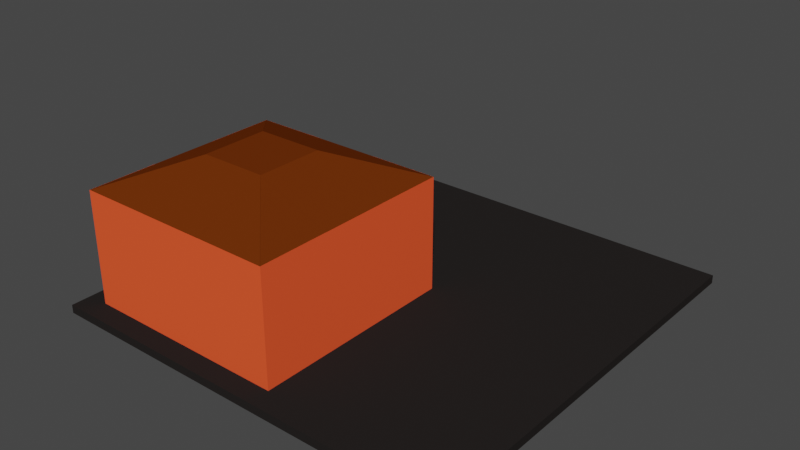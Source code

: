 # Source: cornered_roof.blend  (saved by Blender 2.82.7; exported with 4.5.12 LTS)
import bpy
from mathutils import Matrix  # noqa: F401  (used for matrix-valued properties, if any)

bpy.ops.wm.read_factory_settings(use_empty=True)
scene = bpy.context.scene
scene.name = 'Scene'

# ---- collections
col_collection = bpy.data.collections.new('Collection'); scene.collection.children.link(col_collection)
col_gasstation = bpy.data.collections.new('GasStation'); scene.collection.children.link(col_gasstation)

# ---- materials (node trees are filled in below, after node groups)
mat_material_gasstation_road = bpy.data.materials.new('Material_GasStation_Road')
mat_material_gasstation_road.alpha_threshold = 0.0
mat_material_gasstation_road.use_transparent_shadow = False
mat_material_gasstation_road.diffuse_color = (0.02029, 0.01764, 0.01681, 1.0)
mat_material_gasstation_road.line_color = (0.0, 0.0, 0.0, 1.0)
mat_material_house_u5 = bpy.data.materials.new('Material_House_U5')
mat_material_house_u5.use_transparent_shadow = False
mat_material_house_u5.diffuse_color = (1.0, 0.1011, 0.03225, 1.0)
mat_material_roof_u5_008 = bpy.data.materials.new('Material_Roof_U5.008')
mat_material_roof_u5_008.use_transparent_shadow = False
mat_material_roof_u5_008.diffuse_color = (0.147, 0.02956, 0.003035, 1.0)
mat_material_roof_u5_009 = bpy.data.materials.new('Material_Roof_U5.009')
mat_material_roof_u5_009.use_transparent_shadow = False
mat_material_roof_u5_009.diffuse_color = (0.147, 0.02956, 0.003035, 1.0)
mat_material_roof_u5_010 = bpy.data.materials.new('Material_Roof_U5.010')
mat_material_roof_u5_010.use_transparent_shadow = False
mat_material_roof_u5_010.diffuse_color = (0.147, 0.02956, 0.003035, 1.0)
mat_material_roof_u5_011 = bpy.data.materials.new('Material_Roof_U5.011')
mat_material_roof_u5_011.use_transparent_shadow = False
mat_material_roof_u5_011.diffuse_color = (0.147, 0.02956, 0.003035, 1.0)
mat_material_roof_u5_012 = bpy.data.materials.new('Material_Roof_U5.012')
mat_material_roof_u5_012.use_transparent_shadow = False
mat_material_roof_u5_012.diffuse_color = (0.147, 0.02956, 0.003035, 1.0)
mat_material_roof_u5_013 = bpy.data.materials.new('Material_Roof_U5.013')
mat_material_roof_u5_013.use_transparent_shadow = False
mat_material_roof_u5_013.diffuse_color = (0.147, 0.02956, 0.003035, 1.0)
mat_material_roof_u5_014 = bpy.data.materials.new('Material_Roof_U5.014')
mat_material_roof_u5_014.use_transparent_shadow = False
mat_material_roof_u5_014.diffuse_color = (0.147, 0.02956, 0.003035, 1.0)
mat_material_roof_u5_015 = bpy.data.materials.new('Material_Roof_U5.015')
mat_material_roof_u5_015.use_transparent_shadow = False
mat_material_roof_u5_015.diffuse_color = (0.147, 0.02956, 0.003035, 1.0)
mat_material_house_u5_001 = bpy.data.materials.new('Material_House_U5.001')
mat_material_house_u5_001.use_transparent_shadow = False
mat_material_house_u5_001.diffuse_color = (0.147, 0.02956, 0.003035, 1.0)

# ---- material node trees

# ---- world
world_world = bpy.data.worlds.new('World'); scene.world = world_world
world_world.color = (0.05088, 0.05088, 0.05088)
world_world.use_sun_shadow = False
world_world.sun_shadow_jitter_overblur = 0.0

# ---- meshes
me_cube = bpy.data.meshes.new('Cube')
me_cube.from_pydata([(1.0, 1.0, 1.0), (1.0, 1.0, -1.0), (1.0, -1.0, 1.0), (1.0, -1.0, -1.0), (-1.0, 1.0, 1.0), (-1.0, 1.0, -1.0), (-1.0, -1.0, 1.0), (-1.0, -1.0, -1.0)], [], [(0, 4, 6, 2), (3, 2, 6, 7), (7, 6, 4, 5), (5, 1, 3, 7), (1, 0, 2, 3), (5, 4, 0, 1)])
_uv = me_cube.uv_layers.new(name='UVMap')
_uv.uv.foreach_set('vector', [0.625, 0.5, 0.875, 0.5, 0.875, 0.75, 0.625, 0.75, 0.375, 0.75, 0.625, 0.75, 0.625, 1.0, 0.375, 1.0, 0.375, 0.0, 0.625, 0.0, 0.625, 0.25, 0.375, 0.25, 0.125, 0.5, 0.375, 0.5, 0.375, 0.75, 0.125, 0.75, 0.375, 0.5, 0.625, 0.5, 0.625, 0.75, 0.375, 0.75, 0.375, 0.25, 0.625, 0.25, 0.625, 0.5, 0.375, 0.5])
me_cube.materials.append(mat_material_gasstation_road)
me_cube.use_remesh_preserve_volume = False
me_cube.use_remesh_preserve_attributes = False
me_cube.use_mirror_vertex_groups = False
me_cube.update()
me_cube_025 = bpy.data.meshes.new('Cube.025')
me_cube_025.from_pydata([(-1.0, -1.0, -1.0), (-1.0, -1.0, 1.0), (-1.0, 1.0, -1.0), (-1.0, 1.0, 1.0), (1.0, -1.0, -1.0), (1.0, -1.0, 1.0), (1.0, 1.0, -1.0), (1.0, 1.0, 1.0)], [], [(0, 1, 3, 2), (2, 3, 7, 6), (6, 7, 5, 4), (4, 5, 1, 0), (2, 6, 4, 0), (7, 3, 1, 5)])
_uv = me_cube_025.uv_layers.new(name='UVMap')
_uv.uv.foreach_set('vector', [0.375, 0.0, 0.625, 0.0, 0.625, 0.25, 0.375, 0.25, 0.375, 0.25, 0.625, 0.25, 0.625, 0.5, 0.375, 0.5, 0.375, 0.5, 0.625, 0.5, 0.625, 0.75, 0.375, 0.75, 0.375, 0.75, 0.625, 0.75, 0.625, 1.0, 0.375, 1.0, 0.125, 0.5, 0.375, 0.5, 0.375, 0.75, 0.125, 0.75, 0.625, 0.5, 0.875, 0.5, 0.875, 0.75, 0.625, 0.75])
me_cube_025.materials.append(mat_material_house_u5)
me_cube_025.use_remesh_fix_poles = True
me_cube_025.use_remesh_preserve_attributes = False
me_cube_025.use_mirror_vertex_groups = False
me_cube_025.update()
me_cube_007 = bpy.data.meshes.new('Cube.007')
me_cube_007.from_pydata([(-0.32, 1.0, -1.0), (-0.999, 1.0, -1.0), (-1.0, -1.0, -1.0), (-1.0, 1.0, -1.0), (-1.0, 0.9972, -1.0), (-0.32, -1.0, 0.9972), (-0.32, -0.9972, 0.9972), (-0.9997, -1.0, -1.0), (-0.32, -1.0, -1.0), (-0.32, 0.9972, -1.0), (-0.9987, 0.9972, -1.0), (-0.999, -1.0, -1.0), (-0.999, 0.9972, -1.0), (-0.999, 0.9972, -1.0), (-0.321, -1.0, 0.9972)], [(5, 8), (12, 10), (11, 7), (4, 13), (14, 4), (2, 14)], [(5, 11, 13), (1, 6, 0, 9, 3)])
_uv = me_cube_007.uv_layers.new(name='UVMap')
_uv.uv.foreach_set('vector', [0.6246, 0.495, 0.375, 0.4151, 0.375, 0.5002, 0.0, 0.0, 0.0, 0.0, 0.0, 0.0, 0.0, 0.0, 0.0, 0.0])
me_cube_007.materials.append(mat_material_roof_u5_008)
me_cube_007.use_remesh_fix_poles = True
me_cube_007.use_remesh_preserve_attributes = False
me_cube_007.use_mirror_vertex_groups = False
me_cube_007.update()
me_cube_007.normals_split_custom_set([tuple(v) for v in zip(*[iter([0.9468, 0.0, -0.3219, 0.9468, 0.0, -0.3219, 0.9468, 0.0, -0.3219, 0.0, 0.7076, 0.7066, 0.0, 0.7076, 0.7066, 0.0, 0.7076, 0.7066, 0.0, 0.7076, 0.7066, 0.0, 0.7076, 0.7066])] * 3)])
me_cube_008 = bpy.data.meshes.new('Cube.008')
me_cube_008.from_pydata([(-1.0, -1.0, -1.0), (-1.0, -1.0, 1.0), (-1.0, 1.0, -1.0), (1.0, -1.0, -1.0), (1.0, -1.0, 1.0), (1.0, 1.0, -1.0), (-1.0, 0.9972, -1.0), (-1.0, -1.0, 0.9972), (1.0, 0.9972, -1.0), (1.0, -1.0, 0.9972)], [], [(2, 1, 4, 5), (8, 9, 3), (9, 4, 1, 7), (6, 8, 3, 0), (3, 9, 7, 0), (0, 7, 6), (2, 5, 8, 6), (6, 7, 9, 8), (8, 5, 4, 9), (7, 1, 2, 6)])
_uv = me_cube_008.uv_layers.new(name='UVMap')
_uv.uv.foreach_set('vector', [0.375, 0.25, 0.625, 0.0, 0.625, 0.75, 0.375, 0.5, 0.375, 0.5004, 0.6246, 0.75, 0.375, 0.75, 0.6246, 0.75, 0.625, 0.75, 0.625, 1.0, 0.6246, 1.0, 0.125, 0.5004, 0.375, 0.5004, 0.375, 0.75, 0.125, 0.75, 0.375, 0.75, 0.6246, 0.75, 0.6246, 1.0, 0.375, 1.0, 0.375, 0.0, 0.6246, 0.0, 0.375, 0.2496, 0.125, 0.5, 0.375, 0.5, 0.375, 0.5004, 0.125, 0.5004, 0.375, 0.2496, 0.6246, 0.0, 0.6246, 0.75, 0.375, 0.5004, 0.375, 0.5004, 0.375, 0.5, 0.625, 0.75, 0.6246, 0.75, 0.6246, 0.0, 0.625, 0.0, 0.375, 0.25, 0.375, 0.2496])
me_cube_008.materials.append(mat_material_roof_u5_009)
me_cube_008.use_remesh_fix_poles = True
me_cube_008.use_remesh_preserve_attributes = False
me_cube_008.use_mirror_vertex_groups = False
me_cube_008.update()
me_cube_011 = bpy.data.meshes.new('Cube.011')
me_cube_011.from_pydata([(-0.32, 1.0, -1.0), (-0.999, 1.0, -1.0), (-1.0, -1.0, -1.0), (-1.0, 1.0, -1.0), (-1.0, 0.9972, -1.0), (-0.32, -1.0, 0.9972), (-0.32, -0.9972, 0.9972), (-0.9997, -1.0, -1.0), (-0.32, -1.0, -1.0), (-0.32, 0.9972, -1.0), (-0.9987, 0.9972, -1.0), (-0.999, -1.0, -1.0), (-0.999, 0.9972, -1.0), (-0.999, 0.9972, -1.0), (-0.321, -1.0, 0.9972)], [(5, 8), (12, 10), (11, 7), (4, 13), (14, 4), (2, 14)], [(5, 11, 13), (1, 6, 0, 9, 3)])
_uv = me_cube_011.uv_layers.new(name='UVMap')
_uv.uv.foreach_set('vector', [0.6246, 0.495, 0.375, 0.4151, 0.375, 0.5002, 0.0, 0.0, 0.0, 0.0, 0.0, 0.0, 0.0, 0.0, 0.0, 0.0])
me_cube_011.materials.append(mat_material_roof_u5_010)
me_cube_011.use_remesh_fix_poles = True
me_cube_011.use_remesh_preserve_attributes = False
me_cube_011.use_mirror_vertex_groups = False
me_cube_011.update()
me_cube_011.normals_split_custom_set([tuple(v) for v in zip(*[iter([0.9468, 0.0, -0.3219, 0.9468, 0.0, -0.3219, 0.9468, 0.0, -0.3219, 0.0, 0.7076, 0.7066, 0.0, 0.7076, 0.7066, 0.0, 0.7076, 0.7066, 0.0, 0.7076, 0.7066, 0.0, 0.7076, 0.7066])] * 3)])
me_cube_012 = bpy.data.meshes.new('Cube.012')
me_cube_012.from_pydata([(-0.32, 1.0, -1.0), (-0.999, 1.0, -1.0), (-1.0, -1.0, -1.0), (-1.0, 1.0, -1.0), (-1.0, 0.9972, -1.0), (-0.32, -1.0, 0.9972), (-0.32, -0.9972, 0.9972), (-0.9997, -1.0, -1.0), (-0.32, -1.0, -1.0), (-0.32, 0.9972, -1.0), (-0.9987, 0.9972, -1.0), (-0.999, -1.0, -1.0), (-0.999, 0.9972, -1.0), (-0.999, 0.9972, -1.0), (-0.321, -1.0, 0.9972)], [(5, 8), (12, 10), (11, 7), (4, 13), (14, 4), (2, 14)], [(5, 11, 13), (1, 6, 0, 9, 3)])
_uv = me_cube_012.uv_layers.new(name='UVMap')
_uv.uv.foreach_set('vector', [0.6246, 0.495, 0.375, 0.4151, 0.375, 0.5002, 0.0, 0.0, 0.0, 0.0, 0.0, 0.0, 0.0, 0.0, 0.0, 0.0])
me_cube_012.materials.append(mat_material_roof_u5_011)
me_cube_012.use_remesh_fix_poles = True
me_cube_012.use_remesh_preserve_attributes = False
me_cube_012.use_mirror_vertex_groups = False
me_cube_012.update()
me_cube_012.normals_split_custom_set([tuple(v) for v in zip(*[iter([0.9468, 0.0, -0.3219, 0.9468, 0.0, -0.3219, 0.9468, 0.0, -0.3219, 0.0, 0.7076, 0.7066, 0.0, 0.7076, 0.7066, 0.0, 0.7076, 0.7066, 0.0, 0.7076, 0.7066, 0.0, 0.7076, 0.7066])] * 3)])
me_cube_013 = bpy.data.meshes.new('Cube.013')
me_cube_013.from_pydata([(-0.32, 1.0, -1.0), (-0.999, 1.0, -1.0), (-1.0, -1.0, -1.0), (-1.0, 1.0, -1.0), (-1.0, 0.9972, -1.0), (-0.32, -1.0, 0.9972), (-0.32, -0.9972, 0.9972), (-0.9997, -1.0, -1.0), (-0.32, -1.0, -1.0), (-0.32, 0.9972, -1.0), (-0.9987, 0.9972, -1.0), (-0.999, -1.0, -1.0), (-0.999, 0.9972, -1.0), (-0.999, 0.9972, -1.0), (-0.321, -1.0, 0.9972)], [(5, 8), (12, 10), (11, 7), (4, 13), (14, 4), (2, 14)], [(5, 11, 13), (1, 6, 0, 9, 3)])
_uv = me_cube_013.uv_layers.new(name='UVMap')
_uv.uv.foreach_set('vector', [0.6246, 0.495, 0.375, 0.4151, 0.375, 0.5002, 0.0, 0.0, 0.0, 0.0, 0.0, 0.0, 0.0, 0.0, 0.0, 0.0])
me_cube_013.materials.append(mat_material_roof_u5_012)
me_cube_013.use_remesh_fix_poles = True
me_cube_013.use_remesh_preserve_attributes = False
me_cube_013.use_mirror_vertex_groups = False
me_cube_013.update()
me_cube_013.normals_split_custom_set([tuple(v) for v in zip(*[iter([0.9468, 0.0, -0.3219, 0.9468, 0.0, -0.3219, 0.9468, 0.0, -0.3219, 0.0, 0.7076, 0.7066, 0.0, 0.7076, 0.7066, 0.0, 0.7076, 0.7066, 0.0, 0.7076, 0.7066, 0.0, 0.7076, 0.7066])] * 3)])
me_cube_017 = bpy.data.meshes.new('Cube.017')
me_cube_017.from_pydata([(-1.0, -1.0, -1.0), (-1.0, -1.0, 1.0), (-1.0, 1.0, -1.0), (1.0, -1.0, -1.0), (1.0, -1.0, 1.0), (1.0, 1.0, -1.0), (-1.0, 0.9972, -1.0), (-1.0, -1.0, 0.9972), (1.0, 0.9972, -1.0), (1.0, -1.0, 0.9972)], [], [(2, 1, 4, 5), (8, 9, 3), (9, 4, 1, 7), (6, 8, 3, 0), (3, 9, 7, 0), (0, 7, 6), (2, 5, 8, 6), (6, 7, 9, 8), (8, 5, 4, 9), (7, 1, 2, 6)])
_uv = me_cube_017.uv_layers.new(name='UVMap')
_uv.uv.foreach_set('vector', [0.375, 0.25, 0.625, 0.0, 0.625, 0.75, 0.375, 0.5, 0.375, 0.5004, 0.6246, 0.75, 0.375, 0.75, 0.6246, 0.75, 0.625, 0.75, 0.625, 1.0, 0.6246, 1.0, 0.125, 0.5004, 0.375, 0.5004, 0.375, 0.75, 0.125, 0.75, 0.375, 0.75, 0.6246, 0.75, 0.6246, 1.0, 0.375, 1.0, 0.375, 0.0, 0.6246, 0.0, 0.375, 0.2496, 0.125, 0.5, 0.375, 0.5, 0.375, 0.5004, 0.125, 0.5004, 0.375, 0.2496, 0.6246, 0.0, 0.6246, 0.75, 0.375, 0.5004, 0.375, 0.5004, 0.375, 0.5, 0.625, 0.75, 0.6246, 0.75, 0.6246, 0.0, 0.625, 0.0, 0.375, 0.25, 0.375, 0.2496])
me_cube_017.materials.append(mat_material_roof_u5_013)
me_cube_017.use_remesh_fix_poles = True
me_cube_017.use_remesh_preserve_attributes = False
me_cube_017.use_mirror_vertex_groups = False
me_cube_017.update()
me_cube_021 = bpy.data.meshes.new('Cube.021')
me_cube_021.from_pydata([(-1.0, -1.0, -1.0), (-1.0, -1.0, 1.0), (-1.0, 1.0, -1.0), (1.0, -1.0, -1.0), (1.0, -1.0, 1.0), (1.0, 1.0, -1.0), (-1.0, 0.9972, -1.0), (-1.0, -1.0, 0.9972), (1.0, 0.9972, -1.0), (1.0, -1.0, 0.9972)], [], [(2, 1, 4, 5), (8, 9, 3), (9, 4, 1, 7), (6, 8, 3, 0), (3, 9, 7, 0), (0, 7, 6), (2, 5, 8, 6), (6, 7, 9, 8), (8, 5, 4, 9), (7, 1, 2, 6)])
_uv = me_cube_021.uv_layers.new(name='UVMap')
_uv.uv.foreach_set('vector', [0.375, 0.25, 0.625, 0.0, 0.625, 0.75, 0.375, 0.5, 0.375, 0.5004, 0.6246, 0.75, 0.375, 0.75, 0.6246, 0.75, 0.625, 0.75, 0.625, 1.0, 0.6246, 1.0, 0.125, 0.5004, 0.375, 0.5004, 0.375, 0.75, 0.125, 0.75, 0.375, 0.75, 0.6246, 0.75, 0.6246, 1.0, 0.375, 1.0, 0.375, 0.0, 0.6246, 0.0, 0.375, 0.2496, 0.125, 0.5, 0.375, 0.5, 0.375, 0.5004, 0.125, 0.5004, 0.375, 0.2496, 0.6246, 0.0, 0.6246, 0.75, 0.375, 0.5004, 0.375, 0.5004, 0.375, 0.5, 0.625, 0.75, 0.6246, 0.75, 0.6246, 0.0, 0.625, 0.0, 0.375, 0.25, 0.375, 0.2496])
me_cube_021.materials.append(mat_material_roof_u5_014)
me_cube_021.use_remesh_fix_poles = True
me_cube_021.use_remesh_preserve_attributes = False
me_cube_021.use_mirror_vertex_groups = False
me_cube_021.update()
me_cube_022 = bpy.data.meshes.new('Cube.022')
me_cube_022.from_pydata([(-1.0, -1.0, -1.0), (-1.0, -1.0, 1.0), (-1.0, 1.0, -1.0), (1.0, -1.0, -1.0), (1.0, -1.0, 1.0), (1.0, 1.0, -1.0), (-1.0, 0.9972, -1.0), (-1.0, -1.0, 0.9972), (1.0, 0.9972, -1.0), (1.0, -1.0, 0.9972)], [], [(2, 1, 4, 5), (8, 9, 3), (9, 4, 1, 7), (6, 8, 3, 0), (3, 9, 7, 0), (0, 7, 6), (2, 5, 8, 6), (6, 7, 9, 8), (8, 5, 4, 9), (7, 1, 2, 6)])
_uv = me_cube_022.uv_layers.new(name='UVMap')
_uv.uv.foreach_set('vector', [0.375, 0.25, 0.625, 0.0, 0.625, 0.75, 0.375, 0.5, 0.375, 0.5004, 0.6246, 0.75, 0.375, 0.75, 0.6246, 0.75, 0.625, 0.75, 0.625, 1.0, 0.6246, 1.0, 0.125, 0.5004, 0.375, 0.5004, 0.375, 0.75, 0.125, 0.75, 0.375, 0.75, 0.6246, 0.75, 0.6246, 1.0, 0.375, 1.0, 0.375, 0.0, 0.6246, 0.0, 0.375, 0.2496, 0.125, 0.5, 0.375, 0.5, 0.375, 0.5004, 0.125, 0.5004, 0.375, 0.2496, 0.6246, 0.0, 0.6246, 0.75, 0.375, 0.5004, 0.375, 0.5004, 0.375, 0.5, 0.625, 0.75, 0.6246, 0.75, 0.6246, 0.0, 0.625, 0.0, 0.375, 0.25, 0.375, 0.2496])
me_cube_022.materials.append(mat_material_roof_u5_015)
me_cube_022.use_remesh_fix_poles = True
me_cube_022.use_remesh_preserve_attributes = False
me_cube_022.use_mirror_vertex_groups = False
me_cube_022.update()
me_cube_027 = bpy.data.meshes.new('Cube.027')
me_cube_027.from_pydata([(-1.0, -1.0, -1.0), (-1.0, -1.0, 1.0), (-1.0, 1.0, -1.0), (-1.0, 1.0, 1.0), (1.0, -1.0, -1.0), (1.0, -1.0, 1.0), (1.0, 1.0, -1.0), (1.0, 1.0, 1.0)], [], [(0, 1, 3, 2), (2, 3, 7, 6), (6, 7, 5, 4), (4, 5, 1, 0), (2, 6, 4, 0), (7, 3, 1, 5)])
_uv = me_cube_027.uv_layers.new(name='UVMap')
_uv.uv.foreach_set('vector', [0.375, 0.0, 0.625, 0.0, 0.625, 0.25, 0.375, 0.25, 0.375, 0.25, 0.625, 0.25, 0.625, 0.5, 0.375, 0.5, 0.375, 0.5, 0.625, 0.5, 0.625, 0.75, 0.375, 0.75, 0.375, 0.75, 0.625, 0.75, 0.625, 1.0, 0.375, 1.0, 0.125, 0.5, 0.375, 0.5, 0.375, 0.75, 0.125, 0.75, 0.625, 0.5, 0.875, 0.5, 0.875, 0.75, 0.625, 0.75])
me_cube_027.materials.append(mat_material_house_u5_001)
me_cube_027.use_remesh_fix_poles = True
me_cube_027.use_remesh_preserve_attributes = False
me_cube_027.use_mirror_vertex_groups = False
me_cube_027.update()

# ---- objects
ob_platform = bpy.data.objects.new('Platform', me_cube)
ob_body = bpy.data.objects.new('Body', me_cube_025)
ob_roofcorner = bpy.data.objects.new('RoofCorner', me_cube_007)
ob_roofslant_001 = bpy.data.objects.new('RoofSlant.001', me_cube_008)
ob_roofcorner_001 = bpy.data.objects.new('RoofCorner.001', me_cube_011)
ob_roofcorner_002 = bpy.data.objects.new('RoofCorner.002', me_cube_012)
ob_roofcorner_003 = bpy.data.objects.new('RoofCorner.003', me_cube_013)
ob_roofslant_002 = bpy.data.objects.new('RoofSlant.002', me_cube_017)
ob_roofslant_003 = bpy.data.objects.new('RoofSlant.003', me_cube_021)
ob_roofslant_004 = bpy.data.objects.new('RoofSlant.004', me_cube_022)
ob_roofcore = bpy.data.objects.new('RoofCore', me_cube_027)

# ---- transforms, parenting, visibility, modifiers, constraints
ob_platform.location = (0.5, 0.5, 0.01)
ob_platform.rotation_euler = (0.0, -0.0, -1.571)
ob_platform.scale = (0.5, 0.5, 0.01)
ob_platform.lock_rotations_4d = False
ob_platform.empty_display_type = 'ARROWS'
ob_platform.lineart.crease_threshold = 0.0
ob_body.location = (0.3, 0.3, 0.155)
ob_body.rotation_euler = (0.0, -0.0, -3.142)
ob_body.scale = (0.25, 0.25, 0.135)
ob_body.lineart.crease_threshold = 0.0
ob_roofcorner.location = (0.465, 0.3, 0.325)
ob_roofcorner.rotation_euler = (0.0, -0.0, -1.571)
ob_roofcorner.scale = (0.25, 0.085, 0.035)
ob_roofcorner.lineart.crease_threshold = 0.0
ob_roofslant_001.location = (0.465, 0.3, 0.325)
ob_roofslant_001.rotation_euler = (0.0, -0.0, -1.571)
ob_roofslant_001.scale = (0.08, 0.085, 0.035)
ob_roofslant_001.lineart.crease_threshold = 0.0
ob_roofcorner_001.location = (0.3, 0.135, 0.325)
ob_roofcorner_001.rotation_euler = (0.0, 0.0, -3.142)
ob_roofcorner_001.scale = (0.25, 0.085, 0.035)
ob_roofcorner_001.lineart.crease_threshold = 0.0
ob_roofcorner_002.location = (0.135, 0.3, 0.325)
ob_roofcorner_002.rotation_euler = (0.0, -0.0, -4.712)
ob_roofcorner_002.scale = (0.25, 0.085, 0.035)
ob_roofcorner_002.lineart.crease_threshold = 0.0
ob_roofcorner_003.location = (0.3, 0.465, 0.325)
ob_roofcorner_003.scale = (0.25, 0.085, 0.035)
ob_roofcorner_003.lineart.crease_threshold = 0.0
ob_roofslant_002.location = (0.3, 0.135, 0.325)
ob_roofslant_002.rotation_euler = (0.0, 0.0, -3.142)
ob_roofslant_002.scale = (0.08, 0.085, 0.035)
ob_roofslant_002.lineart.crease_threshold = 0.0
ob_roofslant_003.location = (0.3, 0.465, 0.325)
ob_roofslant_003.rotation_euler = (0.0, -0.0, -1.748e-07)
ob_roofslant_003.scale = (0.08, 0.085, 0.035)
ob_roofslant_003.lineart.crease_threshold = 0.0
ob_roofslant_004.location = (0.135, 0.3, 0.325)
ob_roofslant_004.rotation_euler = (0.0, 0.0, 1.571)
ob_roofslant_004.scale = (0.08, 0.085, 0.035)
ob_roofslant_004.lineart.crease_threshold = 0.0
ob_roofcore.location = (0.3, 0.3, 0.325)
ob_roofcore.rotation_euler = (0.0, -0.0, -3.142)
ob_roofcore.scale = (0.08, 0.08, 0.035)
ob_roofcore.lineart.crease_threshold = 0.0

# ---- collection membership
col_collection.objects.link(ob_platform)
col_gasstation.objects.link(ob_body)
col_gasstation.objects.link(ob_roofcorner)
col_gasstation.objects.link(ob_roofslant_001)
col_gasstation.objects.link(ob_roofcorner_001)
col_gasstation.objects.link(ob_roofcorner_002)
col_gasstation.objects.link(ob_roofcorner_003)
col_gasstation.objects.link(ob_roofslant_002)
col_gasstation.objects.link(ob_roofslant_003)
col_gasstation.objects.link(ob_roofslant_004)
col_gasstation.objects.link(ob_roofcore)

# ---- scene / render settings (as saved in the file)
scene.frame_start = 1; scene.frame_end = 250; scene.frame_set(0)
scene.render.engine = 'BLENDER_EEVEE_NEXT'
scene.cycles.use_denoising = False
scene.cycles.samples = 128
scene.cycles.sampling_pattern = 'TABULATED_SOBOL'
scene.cycles.use_adaptive_sampling = False
scene.cycles.use_light_tree = False
scene.view_settings.view_transform = 'Filmic'
bpy.context.view_layer.update()

# ---- added for rendering (the .blend has no active camera and no usable light): camera, sun
cam_auto = bpy.data.cameras.new('AutoCamera')
cam_auto.lens = 50.0
cam_auto.sensor_width = 36.0
cam_auto.clip_end = 1000.0
ob_auto_camera = bpy.data.objects.new('AutoCamera', cam_auto)
scene.collection.objects.link(ob_auto_camera)
ob_auto_camera.location = (1.85019, -1.12023, 1.26016)
ob_auto_camera.rotation_euler = (1.09748, -7.21219e-08, 0.694738)
scene.camera = ob_auto_camera
light_auto_sun = bpy.data.lights.new('AutoSun', 'SUN')
light_auto_sun.energy = 3.0
light_auto_sun.angle = 0.0523599
ob_auto_sun = bpy.data.objects.new('AutoSun', light_auto_sun)
scene.collection.objects.link(ob_auto_sun)
ob_auto_sun.rotation_euler = (0.872665, 0.174533, 0.523599)
bpy.context.view_layer.update()
